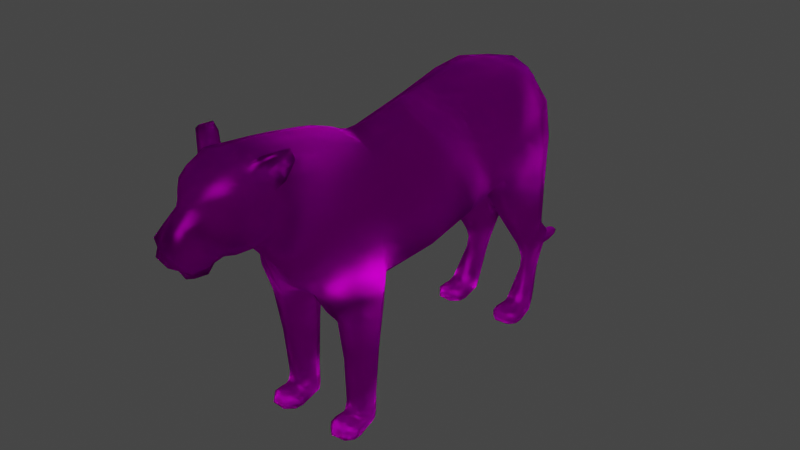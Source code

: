 # Source: Tigres.blend  (saved by Blender 3.6.11; exported with 4.5.12 LTS)
import bpy
from mathutils import Matrix  # noqa: F401  (used for matrix-valued properties, if any)

bpy.ops.wm.read_factory_settings(use_empty=True)
scene = bpy.context.scene
scene.name = 'Scene'

# ---- images (referenced by path relative to the original .blend; pixels are not part of the script)
import os
ASSET_DIR = os.environ.get("B2B_ASSET_DIR", "")  # directory of the original .blend (textures are referenced by path, not embedded)
HERE = os.path.dirname(os.path.abspath(__file__))  # packed textures are extracted next to this script under _unpacked/

def load_image(name, relpath, width, height, colorspace="sRGB"):
    """Load a texture the original file referenced (path relative to the .blend, or extracted next to this script)."""
    p = next((c for c in (os.path.join(HERE, relpath), os.path.join(ASSET_DIR, relpath)) if relpath and os.path.exists(c)), "")
    if p:
        img = bpy.data.images.load(p, check_existing=True)
        img.name = name
    else:  # same state as the original file: an image datablock whose file is absent (Cycles renders it pink)
        img = bpy.data.images.new(name, width, height)
        img.source = "FILE"
        img.filepath = "//" + (relpath or name)
    img.colorspace_settings.name = colorspace
    return img
img_tiger_yellow_png = load_image('Tiger_yellow.png', 'Tiger_yellow.png', 1024, 1024, 'sRGB')

# ---- materials (node trees are filled in below, after node groups)
mat_eye_001 = bpy.data.materials.new('Eye.001')
mat_eye_001.alpha_threshold = 0.0
mat_eye_001.use_transparent_shadow = False
mat_eye_001.roughness = 0.5
mat_eye_001.line_color = (0.0, 0.0, 0.0, 1.0)

# ---- material node trees
mat_eye_001.use_nodes = True; mat_eye_001.node_tree.nodes.clear()
_N = mat_eye_001.node_tree.nodes; _L = mat_eye_001.node_tree.links
n0 = _N.new('ShaderNodeBsdfGlass'); n0.name = 'Glass BSDF'; n0.location = (112, 213)
n0.distribution = 'BECKMANN'
n0.inputs[1].default_value = 0.4472
n0.inputs[2].default_value = 1.45
n1 = _N.new('ShaderNodeBsdfTransparent'); n1.name = 'Transparent BSDF'; n1.location = (120, 306)
n1.inputs[0].default_value = (0.8, 0.8, 0.8, 1.0)
n2 = _N.new('ShaderNodeMixShader'); n2.name = 'Mix Shader'; n2.location = (330, 295)
n3 = _N.new('ShaderNodeOutputMaterial'); n3.name = 'Material Output'; n3.location = (541, 282)
n4 = _N.new('ShaderNodeTexImage'); n4.name = 'Image Texture'; n4.location = (-155, 213)
n4.image = img_tiger_yellow_png
_L.new(n1.outputs[0], n2.inputs[1])
_L.new(n0.outputs[0], n2.inputs[2])
_L.new(n0.outputs[0], n3.inputs[0])
_L.new(n4.outputs[0], n0.inputs[0])
n3.is_active_output = True

# ---- world
world_world = bpy.data.worlds.new('World'); scene.world = world_world
world_world.use_nodes = True; world_world.node_tree.nodes.clear()
_N = world_world.node_tree.nodes; _L = world_world.node_tree.links
n0 = _N.new('ShaderNodeOutputWorld'); n0.name = 'World Output'; n0.location = (300, 300)
n1 = _N.new('ShaderNodeBackground'); n1.name = 'Background'; n1.location = (10, 300)
n1.inputs[0].default_value = (0.05088, 0.05088, 0.05088, 1.0)
_L.new(n1.outputs[0], n0.inputs[0])
n0.is_active_output = True
world_world.color = (0.05088, 0.05088, 0.05088)
world_world.use_sun_shadow = False
world_world.sun_shadow_jitter_overblur = 0.0

# ---- meshes
me_cylinder_014 = bpy.data.meshes.new('Cylinder.014')
me_cylinder_014.from_pydata([(0.0, 2.177, 3.5), (0.0, 0.3074, 3.268), (0.3909, 2.188, 3.341), (0.3792, 0.2334, 3.075), (0.5911, 2.213, 2.734), (0.6159, 0.1845, 2.411), (0.6225, 2.238, 2.193), (0.5312, 0.2124, 1.813), (0.0, 2.249, 1.968), (0.0, 0.2239, 1.565), (0.0, 1.547, 3.426), (0.0, 0.8046, 3.285), (0.439, 0.8164, 3.028), (0.3886, 1.559, 3.203), (0.7301, 0.8449, 2.506), (0.6868, 1.587, 2.598), (0.6345, 0.8734, 1.895), (0.5939, 1.615, 1.993), (0.0, 0.8852, 1.561), (0.0, 1.627, 1.662), (0.0, -0.03413, 3.395), (0.2483, -0.04897, 3.348), (0.6884, -0.04345, 2.482), (0.7692, -0.1063, 1.768), (0.0, -0.1085, 1.558), (0.0, -0.2439, 3.46), (0.2157, -0.2519, 3.405), (0.6155, -0.3513, 2.649), (0.6318, -0.5015, 1.772), (0.0, -0.4127, 1.641), (0.4319, -1.277, 2.821), (0.4976, -1.337, 2.934), (0.493, -1.313, 3.124), (0.321, -1.168, 2.626), (0.0, -1.225, 2.521), (0.0, 3.223, 3.308), (0.2329, 3.221, 3.208), (0.4185, 3.386, 2.779), (0.4935, 3.364, 2.334), (0.0, 3.247, 2.418), (0.0, 3.377, 3.194), (0.1183, 3.384, 3.114), (0.1404, 3.4, 2.963), (0.0, 3.41, 2.831), (0.7106, 2.828, 2.305), (0.0, 2.849, 2.148), (0.6552, 2.776, 2.784), (0.4351, 2.702, 3.35), (0.0, 2.702, 3.46), (0.0, -0.7738, 2.01), (0.415, -0.7287, 2.164), (0.5355, -0.5952, 2.814), (0.1889, -0.4965, 3.46), (0.0, -0.4915, 3.506), (0.4212, -1.028, 2.975), (0.2015, -0.9471, 3.528), (0.0, -0.9465, 3.588), (0.0, -2.291, 2.91), (0.1685, -2.205, 2.945), (0.1643, -2.159, 2.901), (0.1144, -2.01, 2.531), (0.0, -2.022, 2.488), (0.0, -1.45, 2.59), (0.2078, -1.442, 2.636), (0.4639, -1.484, 3.139), (0.2444, -1.477, 3.566), (0.0, -1.532, 3.61), (0.1384, -1.778, 2.609), (0.186, -1.888, 3.121), (0.1112, -1.962, 3.186), (0.0, -1.996, 3.203), (0.0, -1.787, 2.58), (0.2753, -0.5982, 1.764), (0.3341, -0.5221, 1.561), (0.3157, 2.245, 1.974), (0.322, 0.2201, 1.606), (0.3341, 1.623, 1.745), (0.3234, 0.8813, 1.645), (0.1835, -0.1078, 1.551), (0.1723, 3.42, 2.208), (0.07984, 3.408, 2.862), (0.1204, 2.842, 2.018), (0.398, -0.1663, -0.0004278), (0.2575, -0.3452, -0.0004278), (0.621, -0.3304, -0.0004281), (0.5587, -0.344, 0.1424), (0.3698, -0.5449, -0.0004265), (0.5542, -0.5276, -0.0004266), (0.6474, -0.2956, 0.06288), (0.3681, -0.3407, -0.0004279), (0.2325, -0.3283, 0.06293), (0.337, -0.3116, 0.1557), (0.538, -0.3337, -0.0004281), (0.351, -0.467, 0.1371), (0.0, -0.6534, 1.787), (0.263, -0.1139, 0.1391), (0.3487, -0.2901, 0.2059), (0.3313, 0.02679, 0.111), (0.5267, 0.02695, 0.1177), (0.5364, -0.2778, 0.1993), (0.6177, -0.1096, 0.1521), (0.3549, 3.058, 0.7971), (0.2447, 3.296, 0.8682), (0.3027, 3.527, 0.9379), (0.4707, 3.515, 0.9644), (0.5669, 3.285, 0.9028), (0.4904, 3.05, 0.8368), (0.0, 3.313, 2.592), (0.1248, 3.468, 2.674), (0.378, 2.961, 0.9408), (0.4493, 3.39, 1.118), (0.2695, 3.184, 0.9977), (0.3113, 3.408, 1.085), (0.5403, 3.17, 1.059), (0.4909, 2.951, 0.9853), (0.3995, 2.513, 1.509), (0.5496, 3.238, 1.72), (0.2166, 2.881, 1.525), (0.2588, 3.271, 1.65), (0.6967, 2.868, 1.681), (0.6608, 2.505, 1.597), (0.2886, 3.242, 0.6852), (0.3329, 3.403, 0.669), (0.5346, 3.242, 0.7046), (0.4762, 3.079, 0.7237), (0.3728, 3.077, 0.7022), (0.4612, 3.4, 0.6847), (0.3173, 3.186, 0.5343), (0.3408, 3.322, 0.4979), (0.5158, 3.188, 0.547), (0.4785, 3.05, 0.5855), (0.3791, 3.047, 0.5718), (0.464, 3.321, 0.5086), (0.3861, -0.3282, 0.8961), (0.5507, -0.316, 0.8789), (0.639, -0.08321, 0.8769), (0.2893, -0.0841, 0.8918), (0.3783, 0.1091, 0.9168), (0.5144, 0.1045, 0.8972), (0.3867, -0.4137, 1.41), (0.5901, -0.3978, 1.431), (0.6993, -0.1108, 1.45), (0.2671, -0.0931, 1.403), (0.3771, 0.1606, 1.443), (0.5453, 0.1546, 1.46), (0.0, 3.555, 3.072), (0.1183, 3.531, 2.995), (0.1404, 3.49, 2.849), (0.0, 3.451, 2.722), (0.07984, 3.46, 2.753), (0.0, 3.734, 2.799), (0.1183, 3.672, 2.748), (0.1404, 3.557, 2.649), (0.0, 3.455, 2.565), (0.07984, 3.479, 2.585), (0.0, 3.765, 2.445), (0.1129, 3.696, 2.425), (0.1326, 3.566, 2.386), (0.0, 3.452, 2.355), (0.07855, 3.48, 2.362), (0.0, 3.773, 2.094), (0.1011, 3.704, 2.075), (0.1209, 3.574, 2.035), (0.0, 3.46, 2.004), (0.06679, 3.488, 2.011), (0.0, 3.756, 1.301), (0.07105, 3.715, 1.289), (0.08253, 3.64, 1.266), (0.0, 3.574, 1.248), (0.05111, 3.59, 1.253), (0.0, 3.825, 0.8601), (0.06847, 3.792, 0.8418), (0.07896, 3.729, 0.8056), (0.0, 3.674, 0.7756), (0.05024, 3.687, 0.7828), (0.0, 3.979, 0.5998), (0.06499, 3.958, 0.5738), (0.07421, 3.919, 0.5237), (0.0, 3.884, 0.481), (0.04895, 3.893, 0.4913), (0.0, 4.172, 0.514), (0.06499, 4.165, 0.4813), (0.07421, 4.154, 0.4189), (0.0, 4.142, 0.3649), (0.04895, 4.145, 0.3778), (0.0, 4.359, 0.508), (0.06048, 4.363, 0.4877), (0.06822, 4.372, 0.4385), (0.0, 4.38, 0.3928), (0.04703, 4.378, 0.4038), (0.05895, 3.525, 1.632), (0.0, 3.504, 1.626), (0.1017, 3.594, 1.651), (0.08608, 3.697, 1.682), (0.0, 3.751, 1.697), (0.05068, 3.62, 1.02), (0.0, 3.606, 1.015), (0.08074, 3.666, 1.039), (0.06976, 3.735, 1.068), (0.0, 3.772, 1.083), (0.0496, 3.769, 0.624), (0.0, 3.758, 0.6152), (0.07659, 3.803, 0.6515), (0.06673, 3.854, 0.6947), (0.0, 3.881, 0.7168), (0.04895, 4.011, 0.4188), (0.0, 4.005, 0.4072), (0.07421, 4.029, 0.4556), (0.06499, 4.054, 0.5118), (0.0, 4.068, 0.5412), (0.04797, 4.262, 0.378), (0.0, 4.261, 0.3661), (0.07114, 4.263, 0.4158), (0.06268, 4.264, 0.4779), (0.0, 4.264, 0.5031), (0.0, 4.43, 0.423), (0.04703, 4.42, 0.4284), (0.0, 4.444, 0.4629), (0.04703, 4.433, 0.4591), (0.0, 4.417, 0.4996), (0.06048, 4.406, 0.4851), (0.246, -0.1461, 0.07012), (0.337, -0.3598, 0.1459), (0.6145, -0.1383, 0.06977), (0.554, -0.3054, 0.1509), (0.5249, 0.009603, -0.0004268), (0.3299, 0.00647, -0.0004272), (0.2473, -0.4185, 0.05044), (0.6474, -0.4063, 0.05331), (0.556, -0.4512, 0.1336), (0.621, -0.4389, -0.0004267), (0.2698, -0.4537, -0.0004264), (0.4944, -0.1628, -0.0004287), (0.3638, -0.2789, 0.312), (0.5314, -0.2662, 0.3064), (0.6073, -0.09574, 0.3074), (0.2831, -0.09763, 0.3004), (0.3498, 0.04191, 0.3144), (0.5172, 0.04095, 0.3151), (0.398, 2.933, -0.0004278), (0.2575, 2.754, -0.0004278), (0.621, 2.769, -0.0004281), (0.5587, 2.755, 0.1424), (0.3698, 2.554, -0.0004265), (0.5542, 2.572, -0.0004266), (0.6474, 2.804, 0.06288), (0.3681, 2.759, -0.0004279), (0.2325, 2.771, 0.06293), (0.337, 2.788, 0.1557), (0.538, 2.765, -0.0004281), (0.351, 2.632, 0.1371), (0.263, 3.013, 0.1391), (0.3487, 2.837, 0.2059), (0.3313, 3.154, 0.111), (0.5267, 3.154, 0.1177), (0.5364, 2.849, 0.1993), (0.5834, 3.017, 0.1521), (0.246, 2.953, 0.07012), (0.337, 2.739, 0.1459), (0.6145, 2.961, 0.06977), (0.554, 2.794, 0.1509), (0.5249, 3.109, -0.0004268), (0.3299, 3.106, -0.0004272), (0.2473, 2.681, 0.05044), (0.6474, 2.693, 0.05331), (0.556, 2.648, 0.1336), (0.621, 2.66, -0.0004267), (0.2698, 2.645, -0.0004264), (0.4944, 2.936, -0.0004287), (0.3969, -1.334, 3.319), (0.1174, -1.936, 3.248), (0.3798, -1.519, 3.38), (0.0, -1.978, 3.254), (0.2164, -1.853, 3.263), (0.2543, -2.145, 2.686), (0.1521, -2.063, 2.611), (0.4632, -1.472, 2.859), (0.3476, -1.451, 2.705), (0.2919, -1.834, 2.841), (0.2023, -1.784, 2.695), (0.3474, -1.67, 3.321), (0.0, -1.616, 2.589), (0.0, -1.932, 3.312), (0.136, -1.897, 3.313), (0.397, -1.668, 3.147), (0.1428, -1.611, 2.64), (0.4233, -1.198, 3.133), (0.453, -1.18, 3.001), (0.265, -1.623, 2.671), (0.4201, -1.639, 2.837), (0.1719, -1.89, 2.548), (0.1567, -2.058, 3.008), (0.1222, -2.106, 3.073), (0.0, -2.145, 3.09), (0.0, -1.883, 2.504), (0.3103, -1.987, 2.714), (0.1872, -1.927, 2.642), (0.0, -2.228, 2.812), (0.236, -1.264, 3.55), (0.0, -2.214, 2.688), (0.0, -2.098, 2.621), (0.0, -1.3, 3.609), (0.0, -1.699, 3.521), (0.2633, -1.686, 3.455), (0.227, -1.814, 3.387), (0.0, -1.828, 3.418), (0.3676, -1.453, 3.469), (0.2997, -1.433, 3.544), (0.3656, -1.324, 3.401), (0.3974, -1.198, 3.22), (0.2674, -1.265, 3.475), (0.3281, -1.175, 3.282), (0.549, -1.307, 3.629), (0.5105, -1.296, 3.671), (0.5562, -1.127, 3.626), (0.5514, -1.078, 3.527), (0.5213, -1.106, 3.652), (0.5143, -1.054, 3.543), (0.4724, -1.13, 3.317), (0.4184, -1.107, 3.357), (0.3889, -1.176, 3.58), (0.3992, -1.369, 3.619), (0.4365, -1.221, 3.492), (0.4532, -1.385, 3.559), (0.0, 0.113, 3.326), (0.1957, -0.7013, 3.494), (0.0, -0.6785, 3.547), (0.0, -1.144, 3.606), (0.2218, -1.117, 3.539), (0.3712, -0.9337, 2.379), (0.4624, -0.8079, 2.903), (0.0, -0.9689, 2.231), (0.3079, -0.9825, 3.253), (0.4455, -0.03432, 3.049), (0.3815, -0.554, 3.161), (0.4246, -0.2868, 3.087), (0.3438, -0.7434, 3.211), (0.2827, 0.09972, 3.267)], [], [(11, 1, 3, 12), (12, 3, 5, 14), (14, 5, 7, 16), (77, 75, 9, 18), (0, 10, 13, 2), (10, 11, 12, 13), (2, 13, 15, 4), (13, 12, 14, 15), (4, 15, 17, 6), (15, 14, 16, 17), (74, 76, 19, 8), (76, 77, 18, 19), (224, 91, 222, 85), (7, 5, 22, 23), (5, 3, 333, 22), (3, 1, 324, 337), (24, 78, 73, 29), (23, 22, 27, 28), (22, 333, 335, 27), (21, 20, 25, 26), (81, 45, 39, 79), (46, 44, 38, 37), (47, 46, 37, 36), (48, 47, 36, 35), (79, 39, 107, 108), (37, 38, 79, 108), (35, 36, 41, 40), (74, 8, 45, 81), (4, 6, 44, 46), (2, 4, 46, 47), (0, 2, 47, 48), (73, 28, 50, 72), (28, 27, 51, 50), (27, 335, 334, 51), (26, 25, 53, 52), (49, 50, 329, 331), (51, 334, 336, 330), (52, 53, 326, 325), (294, 290, 60, 61), (296, 295, 274, 275), (291, 292, 58, 59), (292, 293, 57, 58), (34, 33, 63, 62), (276, 277, 30, 31), (32, 269, 271, 64), (277, 63, 33, 30), (281, 285, 67, 71), (288, 289, 278, 279), (284, 280, 273, 68), (270, 272, 70, 69), (29, 73, 72, 94), (16, 7, 75, 77), (6, 17, 76, 74), (17, 16, 77, 76), (9, 75, 78, 24), (225, 84, 92, 232), (37, 108, 80, 42), (226, 225, 232, 82), (225, 223, 88, 84), (222, 90, 227, 93), (228, 229, 87, 230), (223, 224, 85, 88), (91, 221, 90, 222), (83, 226, 82, 89), (82, 232, 92, 89), (93, 227, 231, 86), (86, 87, 229, 93), (221, 226, 83, 90), (85, 222, 93, 229), (94, 72, 50, 49), (236, 237, 97, 95), (233, 236, 95, 96), (237, 238, 98, 97), (234, 233, 96, 99), (235, 234, 99, 100), (238, 235, 100, 98), (111, 112, 103, 102), (109, 111, 102, 101), (110, 113, 105, 104), (113, 114, 106, 105), (112, 110, 104, 103), (114, 109, 101, 106), (108, 107, 43, 80), (36, 37, 42, 41), (117, 118, 112, 111), (115, 117, 111, 109), (116, 119, 113, 110), (119, 120, 114, 113), (118, 116, 110, 112), (120, 115, 109, 114), (81, 79, 118, 117), (74, 81, 117, 115), (38, 44, 119, 116), (44, 6, 120, 119), (79, 38, 116, 118), (6, 74, 115, 120), (102, 103, 122, 121), (101, 102, 121, 125), (104, 105, 123, 126), (105, 106, 124, 123), (103, 104, 126, 122), (106, 101, 125, 124), (121, 122, 128, 127), (125, 121, 127, 131), (126, 123, 129, 132), (123, 124, 130, 129), (122, 126, 132, 128), (124, 125, 131, 130), (142, 143, 137, 136), (139, 142, 136, 133), (143, 144, 138, 137), (140, 139, 133, 134), (141, 140, 134, 135), (144, 141, 135, 138), (78, 75, 143, 142), (73, 78, 142, 139), (75, 7, 144, 143), (28, 73, 139, 140), (23, 28, 140, 141), (7, 23, 141, 144), (80, 43, 148, 149), (42, 80, 149, 147), (41, 42, 147, 146), (40, 41, 146, 145), (149, 148, 153, 154), (147, 149, 154, 152), (146, 147, 152, 151), (145, 146, 151, 150), (154, 153, 158, 159), (152, 154, 159, 157), (151, 152, 157, 156), (150, 151, 156, 155), (159, 158, 163, 164), (157, 159, 164, 162), (156, 157, 162, 161), (155, 156, 161, 160), (190, 191, 168, 169), (192, 190, 169, 167), (193, 192, 167, 166), (194, 193, 166, 165), (195, 196, 173, 174), (197, 195, 174, 172), (198, 197, 172, 171), (199, 198, 171, 170), (200, 201, 178, 179), (202, 200, 179, 177), (203, 202, 177, 176), (204, 203, 176, 175), (205, 206, 183, 184), (207, 205, 184, 182), (208, 207, 182, 181), (209, 208, 181, 180), (210, 211, 188, 189), (212, 210, 189, 187), (213, 212, 187, 186), (214, 213, 186, 185), (164, 163, 191, 190), (162, 164, 190, 192), (161, 162, 192, 193), (160, 161, 193, 194), (169, 168, 196, 195), (167, 169, 195, 197), (166, 167, 197, 198), (165, 166, 198, 199), (174, 173, 201, 200), (172, 174, 200, 202), (171, 172, 202, 203), (170, 171, 203, 204), (179, 178, 206, 205), (177, 179, 205, 207), (176, 177, 207, 208), (175, 176, 208, 209), (184, 183, 211, 210), (182, 184, 210, 212), (181, 182, 212, 213), (180, 181, 213, 214), (189, 188, 215, 216), (216, 215, 217, 218), (189, 216, 218, 187), (185, 186, 220, 219), (217, 219, 220, 218), (186, 187, 218, 220), (96, 95, 221, 91), (100, 99, 224, 223), (95, 97, 226, 221), (99, 96, 91, 224), (98, 100, 223, 225), (97, 98, 225, 226), (87, 92, 84, 230), (89, 92, 87, 86), (84, 88, 228, 230), (88, 85, 229, 228), (83, 89, 86, 231), (90, 83, 231, 227), (136, 137, 237, 236), (133, 136, 236, 233), (137, 138, 238, 237), (134, 133, 233, 234), (135, 134, 234, 235), (138, 135, 235, 238), (260, 248, 258, 242), (261, 241, 249, 268), (262, 261, 268, 239), (261, 259, 245, 241), (258, 247, 263, 250), (264, 265, 244, 266), (259, 260, 242, 245), (248, 257, 247, 258), (240, 262, 239, 246), (239, 268, 249, 246), (250, 263, 267, 243), (243, 244, 265, 250), (257, 262, 240, 247), (242, 258, 250, 265), (252, 251, 257, 248), (256, 255, 260, 259), (251, 253, 262, 257), (255, 252, 248, 260), (254, 256, 259, 261), (253, 254, 261, 262), (244, 249, 241, 266), (246, 249, 244, 243), (241, 245, 264, 266), (245, 242, 265, 264), (240, 246, 243, 267), (247, 240, 267, 263), (127, 251, 252, 131), (131, 252, 255, 130), (130, 255, 256, 129), (129, 256, 254, 132), (132, 254, 253, 128), (128, 253, 251, 127), (283, 282, 272, 270), (298, 301, 66, 65), (303, 302, 305, 304), (68, 273, 270, 69), (295, 278, 68, 291), (290, 296, 275, 60), (289, 276, 64, 284), (30, 287, 32, 31), (285, 288, 279, 67), (287, 286, 269, 32), (64, 276, 31, 32), (62, 63, 285, 281), (277, 276, 289, 288), (64, 271, 280, 284), (65, 66, 302, 303), (271, 65, 303, 280), (278, 289, 284, 68), (63, 277, 288, 285), (71, 67, 290, 294), (279, 278, 295, 296), (68, 69, 292, 291), (69, 70, 293, 292), (274, 295, 291, 59), (67, 279, 296, 290), (57, 297, 59, 58), (275, 274, 299, 300), (54, 287, 30, 33), (274, 59, 297, 299), (319, 320, 316, 317), (60, 275, 300, 61), (318, 319, 317, 315), (280, 303, 304, 273), (304, 305, 282, 283), (273, 304, 283, 270), (55, 56, 327, 328), (50, 51, 330, 329), (306, 307, 65, 271), (308, 306, 271, 269), (309, 308, 269, 286), (307, 310, 298, 65), (312, 314, 316, 313), (314, 315, 317, 316), (320, 321, 313, 316), (322, 318, 315, 314), (323, 322, 314, 312), (321, 323, 312, 313), (311, 310, 320, 319), (309, 311, 319, 318), (310, 307, 321, 320), (308, 309, 318, 322), (306, 308, 322, 323), (307, 306, 323, 321), (328, 327, 301, 298), (325, 326, 56, 55), (310, 311, 328, 298), (331, 329, 33, 34), (329, 330, 54, 33), (336, 332, 54, 330), (325, 55, 332, 336), (333, 21, 26, 335), (334, 52, 325, 336), (335, 26, 52, 334), (3, 337, 21, 333), (337, 324, 20, 21), (287, 54, 332, 286), (311, 309, 286, 332), (311, 332, 55, 328)])
me_cylinder_014.polygons.foreach_set('use_smooth', [True] * 299)
_uv = me_cylinder_014.uv_layers.new(name='UVMap')
_uv.uv.foreach_set('vector', [0.4804, 0.6635, 0.4308, 0.7126, 0.3772, 0.6801, 0.4301, 0.6109, 0.4301, 0.6109, 0.3772, 0.6801, 0.2958, 0.6088, 0.3742, 0.5476, 0.3742, 0.5476, 0.2958, 0.6088, 0.2395, 0.5373, 0.3173, 0.4863, 0.2808, 0.4458, 0.2115, 0.5066, 0.1815, 0.4721, 0.2511, 0.4102, 0.6307, 0.5372, 0.5637, 0.5963, 0.5208, 0.5499, 0.5908, 0.4962, 0.5637, 0.5963, 0.4804, 0.6635, 0.4301, 0.6109, 0.5208, 0.5499, 0.5908, 0.4962, 0.5208, 0.5499, 0.4542, 0.4838, 0.5286, 0.4343, 0.5208, 0.5499, 0.4301, 0.6109, 0.3742, 0.5476, 0.4542, 0.4838, 0.5286, 0.4343, 0.4542, 0.4838, 0.3964, 0.4221, 0.477, 0.3785, 0.4542, 0.4838, 0.3742, 0.5476, 0.3173, 0.4863, 0.3964, 0.4221, 0.4428, 0.3375, 0.3634, 0.3851, 0.3348, 0.3466, 0.4205, 0.2982, 0.3634, 0.3851, 0.2808, 0.4458, 0.2511, 0.4102, 0.3348, 0.3466, 0.252, 0.1209, 0.2248, 0.09441, 0.2318, 0.09027, 0.2556, 0.115, 0.2395, 0.5373, 0.2958, 0.6088, 0.2755, 0.6406, 0.194, 0.5719, 0.2958, 0.6088, 0.3772, 0.6801, 0.3422, 0.7023, 0.2755, 0.6406, 0.3772, 0.6801, 0.4308, 0.7126, 0.4167, 0.7373, 0.3826, 0.7167, 0.02543, 0.6112, 0.0435, 0.5926, 0.1009, 0.6168, 0.05696, 0.6427, 0.194, 0.5719, 0.2755, 0.6406, 0.263, 0.6925, 0.1522, 0.6181, 0.2755, 0.6406, 0.3422, 0.7023, 0.3211, 0.7333, 0.263, 0.6925, 0.376, 0.7393, 0.4057, 0.7572, 0.3898, 0.7833, 0.3641, 0.7661, 0.6792, 0.1679, 0.6995, 0.1819, 0.6899, 0.2479, 0.6453, 0.2455, 0.5869, 0.3827, 0.5476, 0.3298, 0.615, 0.2835, 0.6564, 0.3296, 0.6322, 0.4454, 0.5869, 0.3827, 0.6564, 0.3296, 0.6895, 0.3947, 0.6787, 0.482, 0.6322, 0.4454, 0.6895, 0.3947, 0.7173, 0.4157, 0.6453, 0.2455, 0.6899, 0.2479, 0.6999, 0.2717, 0.6849, 0.2972, 0.6564, 0.3296, 0.615, 0.2835, 0.6453, 0.2455, 0.6849, 0.2972, 0.7173, 0.4157, 0.6895, 0.3947, 0.7155, 0.3744, 0.7291, 0.3918, 0.4428, 0.3375, 0.4205, 0.2982, 0.4939, 0.2466, 0.5029, 0.2704, 0.5286, 0.4343, 0.477, 0.3785, 0.5476, 0.3298, 0.5869, 0.3827, 0.5908, 0.4962, 0.5286, 0.4343, 0.5869, 0.3827, 0.6322, 0.4454, 0.6307, 0.5372, 0.5908, 0.4962, 0.6322, 0.4454, 0.6787, 0.482, 0.1009, 0.6168, 0.1522, 0.6181, 0.162, 0.6937, 0.1083, 0.6489, 0.1522, 0.6181, 0.263, 0.6925, 0.2583, 0.7376, 0.162, 0.6937, 0.263, 0.6925, 0.3211, 0.7333, 0.3042, 0.7703, 0.2583, 0.7376, 0.3641, 0.7661, 0.3898, 0.7833, 0.3707, 0.8127, 0.348, 0.7976, 0.09536, 0.707, 0.162, 0.6937, 0.1695, 0.7414, 0.1095, 0.7458, 0.2583, 0.7376, 0.3042, 0.7703, 0.2933, 0.797, 0.2489, 0.7733, 0.348, 0.7976, 0.3707, 0.8127, 0.3567, 0.8354, 0.3316, 0.8219, 0.09611, 0.8954, 0.1172, 0.9004, 0.1098, 0.9133, 0.0942, 0.9149, 0.1275, 0.9063, 0.1409, 0.917, 0.1316, 0.9325, 0.1187, 0.9216, 0.1686, 0.9429, 0.1725, 0.954, 0.151, 0.9554, 0.1477, 0.949, 0.1725, 0.954, 0.174, 0.9723, 0.1365, 0.9727, 0.151, 0.9554, 0.123, 0.7988, 0.1753, 0.7963, 0.1492, 0.8354, 0.1197, 0.8309, 0.1932, 0.8546, 0.1704, 0.8424, 0.199, 0.8282, 0.21, 0.8443, 0.2311, 0.8534, 0.2512, 0.8696, 0.245, 0.8919, 0.2223, 0.8722, 0.1704, 0.8424, 0.1492, 0.8354, 0.1753, 0.7963, 0.199, 0.8282, 0.1144, 0.8528, 0.1353, 0.8578, 0.1266, 0.8817, 0.1065, 0.8751, 0.1525, 0.8626, 0.1808, 0.8723, 0.1643, 0.9006, 0.1421, 0.8854, 0.2126, 0.8938, 0.2311, 0.9047, 0.2164, 0.9281, 0.1968, 0.9291, 0.2112, 0.9446, 0.2116, 0.9619, 0.2042, 0.9626, 0.2017, 0.9458, 0.05696, 0.6427, 0.1009, 0.6168, 0.1083, 0.6489, 0.07734, 0.6764, 0.3173, 0.4863, 0.2395, 0.5373, 0.2115, 0.5066, 0.2808, 0.4458, 0.477, 0.3785, 0.3964, 0.4221, 0.3634, 0.3851, 0.4428, 0.3375, 0.3964, 0.4221, 0.3173, 0.4863, 0.2808, 0.4458, 0.3634, 0.3851, 0.1815, 0.4721, 0.2115, 0.5066, 0.1632, 0.5223, 0.1462, 0.5028, 0.2901, 0.1643, 0.2806, 0.1189, 0.2911, 0.1186, 0.2957, 0.1413, 0.6564, 0.3296, 0.6849, 0.2972, 0.7111, 0.3211, 0.7117, 0.346, 0.3166, 0.1653, 0.2901, 0.1643, 0.2957, 0.1413, 0.3086, 0.1416, 0.2901, 0.1643, 0.2735, 0.1452, 0.272, 0.1233, 0.2806, 0.1189, 0.2318, 0.09027, 0.2235, 0.07204, 0.2352, 0.07024, 0.2459, 0.08331, 0.2734, 0.1105, 0.2622, 0.1014, 0.2774, 0.0898, 0.2801, 0.1048, 0.2735, 0.1452, 0.252, 0.1209, 0.2556, 0.115, 0.272, 0.1233, 0.2248, 0.09441, 0.2001, 0.07295, 0.2235, 0.07204, 0.2318, 0.09027, 0.3285, 0.1183, 0.3166, 0.1653, 0.3086, 0.1416, 0.3136, 0.1184, 0.3086, 0.1416, 0.2957, 0.1413, 0.2911, 0.1186, 0.3136, 0.1184, 0.2459, 0.08331, 0.2352, 0.07024, 0.2416, 0.06362, 0.261, 0.06935, 0.261, 0.06935, 0.2774, 0.0898, 0.2622, 0.1014, 0.2459, 0.08331, 0.2001, 0.07295, 0.1788, 0.06044, 0.226, 0.06268, 0.2235, 0.07204, 0.2556, 0.115, 0.2318, 0.09027, 0.2459, 0.08331, 0.2622, 0.1014, 0.07734, 0.6764, 0.1083, 0.6489, 0.162, 0.6937, 0.09536, 0.707, 0.2852, 0.2192, 0.2699, 0.2057, 0.2918, 0.1914, 0.3022, 0.2079, 0.2082, 0.117, 0.1848, 0.09784, 0.1944, 0.08106, 0.2196, 0.1022, 0.2699, 0.2057, 0.2556, 0.1876, 0.2772, 0.1718, 0.2918, 0.1914, 0.2275, 0.1381, 0.2082, 0.117, 0.2196, 0.1022, 0.2438, 0.1264, 0.2431, 0.1659, 0.2275, 0.1381, 0.2438, 0.1264, 0.2634, 0.1532, 0.2556, 0.1876, 0.2431, 0.1659, 0.2634, 0.1532, 0.2772, 0.1718, 0.8658, 0.7333, 0.833, 0.7363, 0.8328, 0.715, 0.8575, 0.7129, 0.7315, 0.6934, 0.7052, 0.6665, 0.7086, 0.6449, 0.744, 0.6669, 0.812, 0.7369, 0.7767, 0.7254, 0.795, 0.7047, 0.8196, 0.7151, 0.7767, 0.7254, 0.7417, 0.7096, 0.7599, 0.6852, 0.795, 0.7047, 0.833, 0.7363, 0.812, 0.7369, 0.8196, 0.7151, 0.8328, 0.715, 0.7417, 0.7096, 0.7315, 0.6934, 0.744, 0.6669, 0.7599, 0.6852, 0.6849, 0.2972, 0.6999, 0.2717, 0.7126, 0.3048, 0.7111, 0.3211, 0.6895, 0.3947, 0.6564, 0.3296, 0.7117, 0.346, 0.7155, 0.3744, 0.8913, 0.8128, 0.8301, 0.8267, 0.833, 0.7363, 0.8658, 0.7333, 0.664, 0.7764, 0.6457, 0.7259, 0.7052, 0.6665, 0.7315, 0.6934, 0.7846, 0.8304, 0.7283, 0.8199, 0.7767, 0.7254, 0.812, 0.7369, 0.7283, 0.8199, 0.6832, 0.8055, 0.7417, 0.7096, 0.7767, 0.7254, 0.8301, 0.8267, 0.7846, 0.8304, 0.812, 0.7369, 0.833, 0.7363, 0.6832, 0.8055, 0.664, 0.7764, 0.7315, 0.6934, 0.7417, 0.7096, 0.8988, 0.8784, 0.8275, 0.9117, 0.8301, 0.8267, 0.8913, 0.8128, 0.6125, 0.8251, 0.5819, 0.7467, 0.6457, 0.7259, 0.664, 0.7764, 0.7823, 0.9202, 0.7098, 0.9017, 0.7283, 0.8199, 0.7846, 0.8304, 0.7098, 0.9017, 0.6328, 0.8724, 0.6832, 0.8055, 0.7283, 0.8199, 0.8275, 0.9117, 0.7823, 0.9202, 0.7846, 0.8304, 0.8301, 0.8267, 0.6328, 0.8724, 0.6125, 0.8251, 0.664, 0.7764, 0.6832, 0.8055, 0.8575, 0.7129, 0.8328, 0.715, 0.84, 0.6874, 0.8611, 0.688, 0.744, 0.6669, 0.7086, 0.6449, 0.7308, 0.6339, 0.7544, 0.6531, 0.8196, 0.7151, 0.795, 0.7047, 0.8004, 0.6759, 0.8236, 0.6847, 0.795, 0.7047, 0.7599, 0.6852, 0.7708, 0.6658, 0.8004, 0.6759, 0.8328, 0.715, 0.8196, 0.7151, 0.8236, 0.6847, 0.84, 0.6874, 0.7599, 0.6852, 0.744, 0.6669, 0.7544, 0.6531, 0.7708, 0.6658, 0.8611, 0.688, 0.84, 0.6874, 0.8472, 0.6633, 0.8661, 0.6678, 0.7544, 0.6531, 0.7308, 0.6339, 0.7448, 0.6208, 0.7671, 0.6313, 0.8236, 0.6847, 0.8004, 0.6759, 0.8074, 0.6495, 0.8298, 0.6581, 0.8004, 0.6759, 0.7708, 0.6658, 0.7827, 0.6401, 0.8074, 0.6495, 0.84, 0.6874, 0.8236, 0.6847, 0.8298, 0.6581, 0.8472, 0.6633, 0.7708, 0.6658, 0.7544, 0.6531, 0.7671, 0.6313, 0.7827, 0.6401, 0.1971, 0.331, 0.1612, 0.3186, 0.2076, 0.2606, 0.2321, 0.2753, 0.07009, 0.2129, 0.06231, 0.1662, 0.1219, 0.1432, 0.1378, 0.1747, 0.1612, 0.3186, 0.1421, 0.3045, 0.1957, 0.2461, 0.2076, 0.2606, 0.08508, 0.2392, 0.07009, 0.2129, 0.1378, 0.1747, 0.1529, 0.1929, 0.1119, 0.274, 0.08508, 0.2392, 0.1529, 0.1929, 0.176, 0.2206, 0.1421, 0.3045, 0.1119, 0.274, 0.176, 0.2206, 0.1957, 0.2461, 0.1941, 0.3516, 0.1502, 0.3404, 0.1612, 0.3186, 0.1971, 0.331, 0.04585, 0.2222, 0.04236, 0.1671, 0.06231, 0.1662, 0.07009, 0.2129, 0.1502, 0.3404, 0.1133, 0.3423, 0.1421, 0.3045, 0.1612, 0.3186, 0.04503, 0.2675, 0.04585, 0.2222, 0.07009, 0.2129, 0.08508, 0.2392, 0.08126, 0.304, 0.04503, 0.2675, 0.08508, 0.2392, 0.1119, 0.274, 0.1133, 0.3423, 0.08126, 0.304, 0.1119, 0.274, 0.1421, 0.3045, 0.7111, 0.3211, 0.7126, 0.3048, 0.7246, 0.2958, 0.7302, 0.307, 0.7117, 0.346, 0.7111, 0.3211, 0.7302, 0.307, 0.7312, 0.3262, 0.7155, 0.3744, 0.7117, 0.346, 0.7312, 0.3262, 0.7354, 0.3507, 0.7291, 0.3918, 0.7155, 0.3744, 0.7354, 0.3507, 0.7472, 0.3677, 0.7302, 0.307, 0.7246, 0.2958, 0.7361, 0.2785, 0.7444, 0.2867, 0.7312, 0.3262, 0.7302, 0.307, 0.7444, 0.2867, 0.7523, 0.3009, 0.7354, 0.3507, 0.7312, 0.3262, 0.7523, 0.3009, 0.7622, 0.319, 0.7472, 0.3677, 0.7354, 0.3507, 0.7622, 0.319, 0.7758, 0.333, 0.7444, 0.2867, 0.7361, 0.2785, 0.7492, 0.254, 0.7584, 0.2601, 0.7523, 0.3009, 0.7444, 0.2867, 0.7584, 0.2601, 0.769, 0.2691, 0.7622, 0.319, 0.7523, 0.3009, 0.769, 0.2691, 0.7825, 0.2812, 0.7758, 0.333, 0.7622, 0.319, 0.7825, 0.2812, 0.7975, 0.291, 0.7584, 0.2601, 0.7492, 0.254, 0.7717, 0.2134, 0.7795, 0.2189, 0.769, 0.2691, 0.7584, 0.2601, 0.7795, 0.2189, 0.7901, 0.2278, 0.7825, 0.2812, 0.769, 0.2691, 0.7901, 0.2278, 0.8035, 0.2399, 0.7975, 0.291, 0.7825, 0.2812, 0.8035, 0.2399, 0.8173, 0.2488, 0.8056, 0.1758, 0.7988, 0.1708, 0.8284, 0.1287, 0.8343, 0.1329, 0.8141, 0.1828, 0.8056, 0.1758, 0.8343, 0.1329, 0.8407, 0.138, 0.825, 0.1923, 0.8141, 0.1828, 0.8407, 0.138, 0.8489, 0.145, 0.8367, 0.1996, 0.825, 0.1923, 0.8489, 0.145, 0.8582, 0.151, 0.8508, 0.1062, 0.8451, 0.1019, 0.8651, 0.07554, 0.8702, 0.08032, 0.8564, 0.1115, 0.8508, 0.1062, 0.8702, 0.08032, 0.8753, 0.08567, 0.8635, 0.1187, 0.8564, 0.1115, 0.8753, 0.08567, 0.8816, 0.09294, 0.872, 0.1253, 0.8635, 0.1187, 0.8816, 0.09294, 0.8893, 0.1, 0.8864, 0.06374, 0.8821, 0.05844, 0.902, 0.04421, 0.9054, 0.04989, 0.8905, 0.06913, 0.8864, 0.06374, 0.9054, 0.04989, 0.9088, 0.05548, 0.8958, 0.0764, 0.8905, 0.06913, 0.9088, 0.05548, 0.9131, 0.06292, 0.9025, 0.08414, 0.8958, 0.0764, 0.9131, 0.06292, 0.9184, 0.07131, 0.9215, 0.04202, 0.9189, 0.03585, 0.9371, 0.03029, 0.9385, 0.03674, 0.924, 0.04779, 0.9215, 0.04202, 0.9385, 0.03674, 0.9401, 0.04275, 0.9272, 0.05566, 0.924, 0.04779, 0.9401, 0.04275, 0.9422, 0.05085, 0.931, 0.06467, 0.9272, 0.05566, 0.9422, 0.05085, 0.945, 0.06041, 0.9529, 0.0354, 0.9528, 0.02905, 0.9684, 0.03121, 0.9662, 0.03702, 0.9535, 0.04078, 0.9529, 0.0354, 0.9662, 0.03702, 0.9658, 0.04124, 0.955, 0.04846, 0.9535, 0.04078, 0.9658, 0.04124, 0.9663, 0.04631, 0.9573, 0.05728, 0.955, 0.04846, 0.9663, 0.04631, 0.9697, 0.05326, 0.7795, 0.2189, 0.7717, 0.2134, 0.7988, 0.1708, 0.8056, 0.1758, 0.7901, 0.2278, 0.7795, 0.2189, 0.8056, 0.1758, 0.8141, 0.1828, 0.8035, 0.2399, 0.7901, 0.2278, 0.8141, 0.1828, 0.825, 0.1923, 0.8173, 0.2488, 0.8035, 0.2399, 0.825, 0.1923, 0.8367, 0.1996, 0.8343, 0.1329, 0.8284, 0.1287, 0.8451, 0.1019, 0.8508, 0.1062, 0.8407, 0.138, 0.8343, 0.1329, 0.8508, 0.1062, 0.8564, 0.1115, 0.8489, 0.145, 0.8407, 0.138, 0.8564, 0.1115, 0.8635, 0.1187, 0.8582, 0.151, 0.8489, 0.145, 0.8635, 0.1187, 0.872, 0.1253, 0.8702, 0.08032, 0.8651, 0.07554, 0.8821, 0.05844, 0.8864, 0.06374, 0.8753, 0.08567, 0.8702, 0.08032, 0.8864, 0.06374, 0.8905, 0.06913, 0.8816, 0.09294, 0.8753, 0.08567, 0.8905, 0.06913, 0.8958, 0.0764, 0.8893, 0.1, 0.8816, 0.09294, 0.8958, 0.0764, 0.9025, 0.08414, 0.9054, 0.04989, 0.902, 0.04421, 0.9189, 0.03585, 0.9215, 0.04202, 0.9088, 0.05548, 0.9054, 0.04989, 0.9215, 0.04202, 0.924, 0.04779, 0.9131, 0.06292, 0.9088, 0.05548, 0.924, 0.04779, 0.9272, 0.05566, 0.9184, 0.07131, 0.9131, 0.06292, 0.9272, 0.05566, 0.931, 0.06467, 0.9385, 0.03674, 0.9371, 0.03029, 0.9528, 0.02905, 0.9529, 0.0354, 0.9401, 0.04275, 0.9385, 0.03674, 0.9529, 0.0354, 0.9535, 0.04078, 0.9422, 0.05085, 0.9401, 0.04275, 0.9535, 0.04078, 0.955, 0.04846, 0.945, 0.06041, 0.9422, 0.05085, 0.955, 0.04846, 0.9573, 0.05728, 0.9662, 0.03702, 0.9684, 0.03121, 0.975, 0.03614, 0.9704, 0.03928, 0.9704, 0.03928, 0.975, 0.03614, 0.9771, 0.04155, 0.9719, 0.04183, 0.9662, 0.03702, 0.9704, 0.03928, 0.9719, 0.04183, 0.9658, 0.04124, 0.9697, 0.05326, 0.9663, 0.04631, 0.9699, 0.04453, 0.976, 0.04768, 0.9771, 0.04155, 0.976, 0.04768, 0.9699, 0.04453, 0.9719, 0.04183, 0.9663, 0.04631, 0.9658, 0.04124, 0.9719, 0.04183, 0.9699, 0.04453, 0.2196, 0.1022, 0.1944, 0.08106, 0.2001, 0.07295, 0.2248, 0.09441, 0.2634, 0.1532, 0.2438, 0.1264, 0.252, 0.1209, 0.2735, 0.1452, 0.3022, 0.2079, 0.2918, 0.1914, 0.3034, 0.1839, 0.3114, 0.2055, 0.2438, 0.1264, 0.2196, 0.1022, 0.2248, 0.09441, 0.252, 0.1209, 0.2772, 0.1718, 0.2634, 0.1532, 0.2735, 0.1452, 0.2901, 0.1643, 0.2918, 0.1914, 0.2772, 0.1718, 0.2901, 0.1643, 0.3034, 0.1839, 0.2891, 0.09288, 0.2911, 0.1186, 0.2806, 0.1189, 0.2801, 0.1048, 0.3136, 0.1184, 0.2911, 0.1186, 0.2891, 0.09288, 0.3141, 0.09096, 0.2806, 0.1189, 0.272, 0.1233, 0.2734, 0.1105, 0.2801, 0.1048, 0.272, 0.1233, 0.2556, 0.115, 0.2622, 0.1014, 0.2734, 0.1105, 0.3285, 0.1183, 0.3136, 0.1184, 0.3141, 0.09096, 0.3273, 0.1036, 0.2235, 0.07204, 0.226, 0.06268, 0.2416, 0.06362, 0.2352, 0.07024, 0.2321, 0.2753, 0.2076, 0.2606, 0.2699, 0.2057, 0.2852, 0.2192, 0.1378, 0.1747, 0.1219, 0.1432, 0.1848, 0.09784, 0.2082, 0.117, 0.2076, 0.2606, 0.1957, 0.2461, 0.2556, 0.1876, 0.2699, 0.2057, 0.1529, 0.1929, 0.1378, 0.1747, 0.2082, 0.117, 0.2275, 0.1381, 0.176, 0.2206, 0.1529, 0.1929, 0.2275, 0.1381, 0.2431, 0.1659, 0.1957, 0.2461, 0.176, 0.2206, 0.2431, 0.1659, 0.2556, 0.1876, 0.8163, 0.5593, 0.7856, 0.5519, 0.7885, 0.5456, 0.8168, 0.5537, 0.8597, 0.586, 0.8385, 0.5486, 0.8475, 0.5451, 0.8581, 0.5639, 0.8838, 0.5793, 0.8597, 0.586, 0.8581, 0.5639, 0.8697, 0.5604, 0.8597, 0.586, 0.8397, 0.5729, 0.8325, 0.555, 0.8385, 0.5486, 0.7885, 0.5456, 0.7728, 0.5371, 0.7806, 0.5292, 0.7957, 0.5338, 0.8295, 0.5438, 0.8167, 0.5406, 0.8245, 0.5244, 0.8333, 0.5364, 0.8397, 0.5729, 0.8163, 0.5593, 0.8168, 0.5537, 0.8325, 0.555, 0.7856, 0.5519, 0.7565, 0.5525, 0.7728, 0.5371, 0.7885, 0.5456, 0.8807, 0.5337, 0.8838, 0.5793, 0.8697, 0.5604, 0.8674, 0.5382, 0.8697, 0.5604, 0.8581, 0.5639, 0.8475, 0.5451, 0.8674, 0.5382, 0.7957, 0.5338, 0.7806, 0.5292, 0.7819, 0.5204, 0.8009, 0.5149, 0.8009, 0.5149, 0.8245, 0.5244, 0.8167, 0.5406, 0.7957, 0.5338, 0.7565, 0.5525, 0.7329, 0.5567, 0.769, 0.5286, 0.7728, 0.5371, 0.8168, 0.5537, 0.7885, 0.5456, 0.7957, 0.5338, 0.8167, 0.5406, 0.7844, 0.5622, 0.7548, 0.564, 0.7565, 0.5525, 0.7856, 0.5519, 0.8344, 0.5861, 0.8127, 0.5698, 0.8163, 0.5593, 0.8397, 0.5729, 0.894, 0.6175, 0.8739, 0.6116, 0.8814, 0.5977, 0.9028, 0.6093, 0.8127, 0.5698, 0.7844, 0.5622, 0.7856, 0.5519, 0.8163, 0.5593, 0.8509, 0.5996, 0.8344, 0.5861, 0.8397, 0.5729, 0.8597, 0.586, 0.8739, 0.6116, 0.8509, 0.5996, 0.8597, 0.586, 0.8814, 0.5977, 0.8376, 0.5229, 0.8475, 0.5451, 0.8385, 0.5486, 0.8333, 0.5364, 0.8674, 0.5382, 0.8475, 0.5451, 0.8376, 0.5229, 0.8595, 0.5135, 0.8385, 0.5486, 0.8325, 0.555, 0.8295, 0.5438, 0.8333, 0.5364, 0.8325, 0.555, 0.8168, 0.5537, 0.8167, 0.5406, 0.8295, 0.5438, 0.8807, 0.5337, 0.8674, 0.5382, 0.8595, 0.5135, 0.8752, 0.5208, 0.7728, 0.5371, 0.769, 0.5286, 0.7819, 0.5204, 0.7806, 0.5292, 0.7448, 0.6208, 0.7548, 0.564, 0.7844, 0.5622, 0.7671, 0.6313, 0.7671, 0.6313, 0.7844, 0.5622, 0.8127, 0.5698, 0.7827, 0.6401, 0.7827, 0.6401, 0.8127, 0.5698, 0.8344, 0.5861, 0.8074, 0.6495, 0.8074, 0.6495, 0.8344, 0.5861, 0.8509, 0.5996, 0.8298, 0.6581, 0.8298, 0.6581, 0.8509, 0.5996, 0.8739, 0.6116, 0.8472, 0.6633, 0.8472, 0.6633, 0.8739, 0.6116, 0.894, 0.6175, 0.8661, 0.6678, 0.221, 0.9408, 0.2217, 0.9598, 0.2116, 0.9619, 0.2112, 0.9446, 0.2848, 0.8833, 0.3074, 0.9074, 0.2852, 0.931, 0.2688, 0.9034, 0.245, 0.9164, 0.2637, 0.9457, 0.242, 0.9545, 0.2319, 0.9274, 0.1968, 0.9291, 0.2164, 0.9281, 0.2112, 0.9446, 0.2017, 0.9458, 0.1409, 0.917, 0.1643, 0.9006, 0.1968, 0.9291, 0.1686, 0.9429, 0.1172, 0.9004, 0.1275, 0.9063, 0.1187, 0.9216, 0.1098, 0.9133, 0.1808, 0.8723, 0.1932, 0.8546, 0.2223, 0.8722, 0.2126, 0.8938, 0.199, 0.8282, 0.2284, 0.8294, 0.2311, 0.8534, 0.21, 0.8443, 0.1353, 0.8578, 0.1525, 0.8626, 0.1421, 0.8854, 0.1266, 0.8817, 0.2284, 0.8294, 0.2432, 0.8413, 0.2512, 0.8696, 0.2311, 0.8534, 0.2223, 0.8722, 0.1932, 0.8546, 0.21, 0.8443, 0.2311, 0.8534, 0.1197, 0.8309, 0.1492, 0.8354, 0.1353, 0.8578, 0.1144, 0.8528, 0.1704, 0.8424, 0.1932, 0.8546, 0.1808, 0.8723, 0.1525, 0.8626, 0.2223, 0.8722, 0.245, 0.8919, 0.2311, 0.9047, 0.2126, 0.8938, 0.2688, 0.9034, 0.2852, 0.931, 0.2637, 0.9457, 0.245, 0.9164, 0.245, 0.8919, 0.2688, 0.9034, 0.245, 0.9164, 0.2311, 0.9047, 0.1643, 0.9006, 0.1808, 0.8723, 0.2126, 0.8938, 0.1968, 0.9291, 0.1492, 0.8354, 0.1704, 0.8424, 0.1525, 0.8626, 0.1353, 0.8578, 0.1065, 0.8751, 0.1266, 0.8817, 0.1172, 0.9004, 0.09611, 0.8954, 0.1421, 0.8854, 0.1643, 0.9006, 0.1409, 0.917, 0.1275, 0.9063, 0.1968, 0.9291, 0.2017, 0.9458, 0.1725, 0.954, 0.1686, 0.9429, 0.2017, 0.9458, 0.2042, 0.9626, 0.174, 0.9723, 0.1725, 0.954, 0.1316, 0.9325, 0.1409, 0.917, 0.1686, 0.9429, 0.1477, 0.949, 0.1266, 0.8817, 0.1421, 0.8854, 0.1275, 0.9063, 0.1172, 0.9004, 0.1365, 0.9727, 0.1262, 0.9621, 0.1477, 0.949, 0.151, 0.9554, 0.1187, 0.9216, 0.1316, 0.9325, 0.1126, 0.9532, 0.1031, 0.9339, 0.2376, 0.8075, 0.2284, 0.8294, 0.199, 0.8282, 0.1753, 0.7963, 0.1316, 0.9325, 0.1477, 0.949, 0.1262, 0.9621, 0.1126, 0.9532, 0.5726, 0.1665, 0.5504, 0.1398, 0.5641, 0.1197, 0.5761, 0.1339, 0.1098, 0.9133, 0.1187, 0.9216, 0.1031, 0.9339, 0.0942, 0.9149, 0.4927, 0.08239, 0.4949, 0.07252, 0.5245, 0.07811, 0.5211, 0.08378, 0.2311, 0.9047, 0.245, 0.9164, 0.2319, 0.9274, 0.2164, 0.9281, 0.2319, 0.9274, 0.242, 0.9545, 0.2217, 0.9598, 0.221, 0.9408, 0.2164, 0.9281, 0.2319, 0.9274, 0.221, 0.9408, 0.2112, 0.9446, 0.3125, 0.8506, 0.3364, 0.8674, 0.3206, 0.8903, 0.2975, 0.8684, 0.162, 0.6937, 0.2583, 0.7376, 0.2489, 0.7733, 0.1695, 0.7414, 0.2572, 0.8903, 0.267, 0.8949, 0.2688, 0.9034, 0.245, 0.8919, 0.2606, 0.8749, 0.2572, 0.8903, 0.245, 0.8919, 0.2512, 0.8696, 0.2524, 0.8492, 0.2606, 0.8749, 0.2512, 0.8696, 0.2432, 0.8413, 0.267, 0.8949, 0.2772, 0.8763, 0.2848, 0.8833, 0.2688, 0.9034, 0.5282, 0.1127, 0.5317, 0.09243, 0.5378, 0.08963, 0.5357, 0.1158, 0.5317, 0.09243, 0.5211, 0.08378, 0.5245, 0.07811, 0.5378, 0.08963, 0.5504, 0.1398, 0.5246, 0.1325, 0.5357, 0.1158, 0.5641, 0.1197, 0.5083, 0.103, 0.4927, 0.08239, 0.5211, 0.08378, 0.5317, 0.09243, 0.5165, 0.1251, 0.5083, 0.103, 0.5317, 0.09243, 0.5282, 0.1127, 0.5246, 0.1325, 0.5165, 0.1251, 0.5282, 0.1127, 0.5357, 0.1158, 0.5611, 0.1837, 0.535, 0.1622, 0.5504, 0.1398, 0.5726, 0.1665, 0.473, 0.08566, 0.4739, 0.07021, 0.4949, 0.07252, 0.4927, 0.08239, 0.535, 0.1622, 0.5111, 0.1475, 0.5246, 0.1325, 0.5504, 0.1398, 0.4897, 0.116, 0.473, 0.08566, 0.4927, 0.08239, 0.5083, 0.103, 0.4997, 0.1368, 0.4897, 0.116, 0.5083, 0.103, 0.5165, 0.1251, 0.5111, 0.1475, 0.4997, 0.1368, 0.5165, 0.1251, 0.5246, 0.1325, 0.2975, 0.8684, 0.3206, 0.8903, 0.3074, 0.9074, 0.2848, 0.8833, 0.3316, 0.8219, 0.3567, 0.8354, 0.3364, 0.8674, 0.3125, 0.8506, 0.2772, 0.8763, 0.2643, 0.8508, 0.2975, 0.8684, 0.2848, 0.8833, 0.1095, 0.7458, 0.1695, 0.7414, 0.1753, 0.7963, 0.123, 0.7988, 0.1695, 0.7414, 0.2489, 0.7733, 0.2376, 0.8075, 0.1753, 0.7963, 0.2933, 0.797, 0.2778, 0.828, 0.2376, 0.8075, 0.2489, 0.7733, 0.3316, 0.8219, 0.3125, 0.8506, 0.2778, 0.828, 0.2933, 0.797, 0.3422, 0.7023, 0.376, 0.7393, 0.3641, 0.7661, 0.3211, 0.7333, 0.3042, 0.7703, 0.348, 0.7976, 0.3316, 0.8219, 0.2933, 0.797, 0.3211, 0.7333, 0.3641, 0.7661, 0.348, 0.7976, 0.3042, 0.7703, 0.3772, 0.6801, 0.3826, 0.7167, 0.376, 0.7393, 0.3422, 0.7023, 0.3826, 0.7167, 0.4167, 0.7373, 0.4057, 0.7572, 0.376, 0.7393, 0.2284, 0.8294, 0.2376, 0.8075, 0.2778, 0.828, 0.2432, 0.8413, 0.2643, 0.8508, 0.2524, 0.8492, 0.2432, 0.8413, 0.2778, 0.828, 0.2643, 0.8508, 0.2778, 0.828, 0.3125, 0.8506, 0.2975, 0.8684])
_uv.active_render = True
_uv = me_cylinder_014.uv_layers.new(name='2')
_uv.uv.foreach_set('vector', [0.5814, 0.563, 0.5311, 0.5529, 0.5236, 0.5238, 0.5825, 0.5239, 0.5825, 0.5239, 0.5236, 0.5238, 0.5187, 0.4231, 0.5854, 0.4449, 0.5854, 0.4449, 0.5187, 0.4231, 0.5215, 0.3324, 0.5883, 0.3521, 0.5891, 0.3142, 0.5223, 0.301, 0.5226, 0.2948, 0.5895, 0.3016, 0.7201, 0.5881, 0.6565, 0.5778, 0.6576, 0.5446, 0.7212, 0.564, 0.6565, 0.5778, 0.5814, 0.563, 0.5825, 0.5239, 0.6576, 0.5446, 0.7212, 0.564, 0.6576, 0.5446, 0.6604, 0.4545, 0.7237, 0.472, 0.6576, 0.5446, 0.5825, 0.5239, 0.5854, 0.4449, 0.6604, 0.4545, 0.7237, 0.472, 0.6604, 0.4545, 0.6633, 0.3643, 0.7263, 0.3899, 0.6604, 0.4545, 0.5854, 0.4449, 0.5883, 0.3521, 0.6633, 0.3643, 0.727, 0.3568, 0.664, 0.3273, 0.6644, 0.315, 0.7273, 0.3559, 0.664, 0.3273, 0.5891, 0.3142, 0.5895, 0.3016, 0.6644, 0.315, 0.4691, 0.08039, 0.4685, 0.08112, 0.4636, 0.07964, 0.4652, 0.0791, 0.5215, 0.3324, 0.5187, 0.4231, 0.4956, 0.4339, 0.4893, 0.3256, 0.5187, 0.4231, 0.5236, 0.5238, 0.4965, 0.5198, 0.4956, 0.4339, 0.5236, 0.5238, 0.5311, 0.5529, 0.5132, 0.5578, 0.5119, 0.5488, 0.489, 0.2937, 0.4891, 0.2927, 0.4472, 0.2941, 0.4583, 0.3063, 0.4893, 0.3256, 0.4956, 0.4339, 0.4645, 0.4592, 0.4493, 0.3262, 0.4956, 0.4339, 0.4965, 0.5198, 0.471, 0.5255, 0.4645, 0.4592, 0.4959, 0.5552, 0.4974, 0.5623, 0.4758, 0.5709, 0.475, 0.5625, 0.7874, 0.3634, 0.7881, 0.3832, 0.8283, 0.424, 0.8458, 0.3923, 0.7806, 0.4796, 0.7859, 0.407, 0.8401, 0.4113, 0.8424, 0.4789, 0.7732, 0.5654, 0.7806, 0.4796, 0.8424, 0.4789, 0.8257, 0.5439, 0.7732, 0.5822, 0.7732, 0.5654, 0.8257, 0.5439, 0.8259, 0.5591, 0.8458, 0.3923, 0.8283, 0.424, 0.835, 0.4505, 0.8506, 0.463, 0.8424, 0.4789, 0.8401, 0.4113, 0.8458, 0.3923, 0.8506, 0.463, 0.8259, 0.5591, 0.8257, 0.5439, 0.8421, 0.5296, 0.8414, 0.5417, 0.727, 0.3568, 0.7273, 0.3559, 0.7881, 0.3832, 0.7874, 0.3634, 0.7237, 0.472, 0.7263, 0.3899, 0.7859, 0.407, 0.7806, 0.4796, 0.7212, 0.564, 0.7237, 0.472, 0.7806, 0.4796, 0.7732, 0.5654, 0.7201, 0.5881, 0.7212, 0.564, 0.7732, 0.5654, 0.7732, 0.5822, 0.4472, 0.2941, 0.4493, 0.3262, 0.4263, 0.3855, 0.4395, 0.325, 0.4493, 0.3262, 0.4645, 0.4592, 0.4398, 0.4841, 0.4263, 0.3855, 0.4645, 0.4592, 0.471, 0.5255, 0.444, 0.5367, 0.4398, 0.4841, 0.475, 0.5625, 0.4758, 0.5709, 0.4499, 0.5765, 0.4494, 0.5695, 0.4218, 0.3623, 0.4263, 0.3855, 0.4056, 0.4182, 0.402, 0.3958, 0.4398, 0.4841, 0.444, 0.5367, 0.4248, 0.5444, 0.4183, 0.4976, 0.4494, 0.5695, 0.4499, 0.5765, 0.431, 0.584, 0.4287, 0.576, 0.3233, 0.4207, 0.3198, 0.4397, 0.3077, 0.437, 0.3037, 0.4162, 0.3157, 0.4588, 0.3121, 0.4666, 0.2941, 0.4738, 0.3036, 0.4619, 0.3028, 0.5093, 0.298, 0.5192, 0.2895, 0.5018, 0.2942, 0.4951, 0.298, 0.5192, 0.2901, 0.5235, 0.2808, 0.4966, 0.2895, 0.5018, 0.3826, 0.4233, 0.3911, 0.4334, 0.3647, 0.439, 0.3616, 0.4316, 0.3644, 0.4903, 0.3665, 0.4494, 0.3889, 0.4629, 0.378, 0.5017, 0.3805, 0.5305, 0.3784, 0.56, 0.3597, 0.5693, 0.3632, 0.5327, 0.3665, 0.4494, 0.3647, 0.439, 0.3911, 0.4334, 0.3889, 0.4629, 0.3493, 0.4422, 0.3498, 0.4475, 0.3335, 0.4524, 0.3376, 0.4481, 0.3488, 0.456, 0.3476, 0.487, 0.329, 0.4873, 0.3329, 0.4655, 0.3446, 0.534, 0.3444, 0.5604, 0.3259, 0.5516, 0.3223, 0.53, 0.3175, 0.5493, 0.3071, 0.5574, 0.3031, 0.5466, 0.3149, 0.5399, 0.4583, 0.3063, 0.4472, 0.2941, 0.4395, 0.325, 0.4339, 0.3285, 0.5883, 0.3521, 0.5215, 0.3324, 0.5223, 0.301, 0.5891, 0.3142, 0.7263, 0.3899, 0.6633, 0.3643, 0.664, 0.3273, 0.727, 0.3568, 0.6633, 0.3643, 0.5883, 0.3521, 0.5891, 0.3142, 0.664, 0.3273, 0.5226, 0.2948, 0.5223, 0.301, 0.4891, 0.2927, 0.489, 0.2937, 0.501, 0.05745, 0.4666, 0.05745, 0.4663, 0.05745, 0.4835, 0.05745, 0.8424, 0.4789, 0.8506, 0.463, 0.8446, 0.4915, 0.8438, 0.5067, 0.5007, 0.05745, 0.501, 0.05745, 0.4835, 0.05745, 0.4832, 0.05745, 0.501, 0.05745, 0.486, 0.06809, 0.4701, 0.06705, 0.4666, 0.05745, 0.4636, 0.07964, 0.4668, 0.06705, 0.4577, 0.06516, 0.4528, 0.0783, 0.4589, 0.0656, 0.4544, 0.07776, 0.4467, 0.05745, 0.4556, 0.05745, 0.486, 0.06809, 0.4691, 0.08039, 0.4652, 0.0791, 0.4701, 0.06705, 0.4685, 0.08112, 0.4852, 0.06814, 0.4668, 0.06705, 0.4636, 0.07964, 0.4651, 0.05745, 0.5007, 0.05745, 0.4832, 0.05745, 0.4656, 0.05745, 0.4832, 0.05745, 0.4835, 0.05745, 0.4663, 0.05745, 0.4656, 0.05745, 0.4528, 0.0783, 0.4577, 0.06516, 0.4541, 0.05745, 0.4449, 0.05745, 0.4449, 0.05745, 0.4467, 0.05745, 0.4544, 0.07776, 0.4528, 0.0783, 0.4852, 0.06814, 0.5007, 0.05745, 0.4651, 0.05745, 0.4668, 0.06705, 0.4652, 0.0791, 0.4636, 0.07964, 0.4528, 0.0783, 0.4544, 0.07776, 0.4339, 0.3285, 0.4395, 0.325, 0.4263, 0.3855, 0.4218, 0.3623, 0.4901, 0.1031, 0.5042, 0.1052, 0.5027, 0.07434, 0.4885, 0.0786, 0.4718, 0.1048, 0.4901, 0.1031, 0.4885, 0.0786, 0.4707, 0.08873, 0.5042, 0.1052, 0.5041, 0.1053, 0.5027, 0.07535, 0.5027, 0.07434, 0.4731, 0.104, 0.4718, 0.1048, 0.4707, 0.08873, 0.4719, 0.08773, 0.4903, 0.1041, 0.4731, 0.104, 0.4719, 0.08773, 0.4889, 0.08057, 0.5041, 0.1053, 0.4903, 0.1041, 0.4889, 0.08057, 0.5027, 0.07535, 0.8209, 0.2088, 0.8435, 0.2221, 0.8535, 0.1981, 0.8301, 0.1876, 0.7984, 0.2001, 0.8209, 0.2088, 0.8301, 0.1876, 0.8061, 0.1768, 0.8417, 0.227, 0.8195, 0.2181, 0.829, 0.1928, 0.8522, 0.2022, 0.8195, 0.2181, 0.7973, 0.2069, 0.8052, 0.1828, 0.829, 0.1928, 0.8435, 0.2221, 0.8417, 0.227, 0.8522, 0.2022, 0.8535, 0.1981, 0.7973, 0.2069, 0.7984, 0.2001, 0.8061, 0.1768, 0.8052, 0.1828, 0.8506, 0.463, 0.835, 0.4505, 0.8448, 0.4867, 0.8446, 0.4915, 0.8257, 0.5439, 0.8424, 0.4789, 0.8438, 0.5067, 0.8421, 0.5296, 0.7912, 0.2887, 0.8307, 0.3076, 0.8435, 0.2221, 0.8209, 0.2088, 0.754, 0.2864, 0.7912, 0.2887, 0.8209, 0.2088, 0.7984, 0.2001, 0.8274, 0.3184, 0.79, 0.3123, 0.8195, 0.2181, 0.8417, 0.227, 0.79, 0.3123, 0.7533, 0.2996, 0.7973, 0.2069, 0.8195, 0.2181, 0.8307, 0.3076, 0.8274, 0.3184, 0.8417, 0.227, 0.8435, 0.2221, 0.7533, 0.2996, 0.754, 0.2864, 0.7984, 0.2001, 0.7973, 0.2069, 0.7874, 0.3634, 0.8458, 0.3923, 0.8307, 0.3076, 0.7912, 0.2887, 0.727, 0.3568, 0.7874, 0.3634, 0.7912, 0.2887, 0.754, 0.2864, 0.8401, 0.4113, 0.7859, 0.407, 0.79, 0.3123, 0.8274, 0.3184, 0.7859, 0.407, 0.7263, 0.3899, 0.7533, 0.2996, 0.79, 0.3123, 0.8458, 0.3923, 0.8401, 0.4113, 0.8274, 0.3184, 0.8307, 0.3076, 0.7263, 0.3899, 0.727, 0.3568, 0.754, 0.2864, 0.7533, 0.2996, 0.8301, 0.1876, 0.8535, 0.1981, 0.8416, 0.1589, 0.8254, 0.1614, 0.8061, 0.1768, 0.8301, 0.1876, 0.8254, 0.1614, 0.8087, 0.164, 0.8522, 0.2022, 0.829, 0.1928, 0.8253, 0.1643, 0.8413, 0.1613, 0.829, 0.1928, 0.8052, 0.1828, 0.8089, 0.1672, 0.8253, 0.1643, 0.8535, 0.1981, 0.8522, 0.2022, 0.8413, 0.1613, 0.8416, 0.1589, 0.8052, 0.1828, 0.8061, 0.1768, 0.8087, 0.164, 0.8089, 0.1672, 0.8254, 0.1614, 0.8416, 0.1589, 0.8331, 0.1341, 0.8194, 0.1396, 0.8087, 0.164, 0.8254, 0.1614, 0.8194, 0.1396, 0.8053, 0.1453, 0.8413, 0.1613, 0.8253, 0.1643, 0.8195, 0.1415, 0.833, 0.1357, 0.8253, 0.1643, 0.8089, 0.1672, 0.8056, 0.1473, 0.8195, 0.1415, 0.8416, 0.1589, 0.8413, 0.1613, 0.833, 0.1357, 0.8331, 0.1341, 0.8089, 0.1672, 0.8087, 0.164, 0.8053, 0.1453, 0.8056, 0.1473, 0.4906, 0.2703, 0.5162, 0.2763, 0.511, 0.1965, 0.4915, 0.1927, 0.4582, 0.2713, 0.4906, 0.2703, 0.4915, 0.1927, 0.4668, 0.1934, 0.5162, 0.2763, 0.5156, 0.2789, 0.5106, 0.1935, 0.511, 0.1965, 0.4598, 0.2745, 0.4582, 0.2713, 0.4668, 0.1934, 0.4681, 0.1908, 0.4888, 0.2773, 0.4598, 0.2745, 0.4681, 0.1908, 0.4916, 0.1905, 0.5156, 0.2789, 0.4888, 0.2773, 0.4916, 0.1905, 0.5106, 0.1935, 0.4891, 0.2927, 0.5223, 0.301, 0.5162, 0.2763, 0.4906, 0.2703, 0.4472, 0.2941, 0.4891, 0.2927, 0.4906, 0.2703, 0.4582, 0.2713, 0.5223, 0.301, 0.5215, 0.3324, 0.5156, 0.2789, 0.5162, 0.2763, 0.4493, 0.3262, 0.4472, 0.2941, 0.4582, 0.2713, 0.4598, 0.2745, 0.4893, 0.3256, 0.4493, 0.3262, 0.4598, 0.2745, 0.4888, 0.2773, 0.5215, 0.3324, 0.4893, 0.3256, 0.4888, 0.2773, 0.5156, 0.2789, 0.8446, 0.4915, 0.8448, 0.4867, 0.8454, 0.4716, 0.8463, 0.4762, 0.8438, 0.5067, 0.8446, 0.4915, 0.8463, 0.4762, 0.8494, 0.4907, 0.8421, 0.5296, 0.8438, 0.5067, 0.8494, 0.4907, 0.8535, 0.513, 0.8414, 0.5417, 0.8421, 0.5296, 0.8535, 0.513, 0.8559, 0.5246, 0.8463, 0.4762, 0.8454, 0.4716, 0.8458, 0.4477, 0.8482, 0.4507, 0.8494, 0.4907, 0.8463, 0.4762, 0.8482, 0.4507, 0.8561, 0.4604, 0.8535, 0.513, 0.8494, 0.4907, 0.8561, 0.4604, 0.8677, 0.4755, 0.8559, 0.5246, 0.8535, 0.513, 0.8677, 0.4755, 0.874, 0.4832, 0.8482, 0.4507, 0.8458, 0.4477, 0.8455, 0.4158, 0.8483, 0.417, 0.8561, 0.4604, 0.8482, 0.4507, 0.8483, 0.417, 0.8571, 0.4206, 0.8677, 0.4755, 0.8561, 0.4604, 0.8571, 0.4206, 0.8702, 0.4266, 0.874, 0.4832, 0.8677, 0.4755, 0.8702, 0.4266, 0.8772, 0.4295, 0.8483, 0.417, 0.8455, 0.4158, 0.8463, 0.3626, 0.8491, 0.3638, 0.8571, 0.4206, 0.8483, 0.417, 0.8491, 0.3638, 0.8579, 0.3674, 0.8702, 0.4266, 0.8571, 0.4206, 0.8579, 0.3674, 0.871, 0.3734, 0.8772, 0.4295, 0.8702, 0.4266, 0.871, 0.3734, 0.878, 0.3763, 0.8529, 0.3063, 0.8507, 0.3054, 0.8578, 0.2481, 0.8594, 0.2487, 0.8599, 0.3091, 0.8529, 0.3063, 0.8594, 0.2487, 0.8645, 0.2508, 0.8702, 0.3138, 0.8599, 0.3091, 0.8645, 0.2508, 0.8721, 0.2543, 0.8758, 0.3162, 0.8702, 0.3138, 0.8721, 0.2543, 0.8762, 0.256, 0.8625, 0.2135, 0.861, 0.2126, 0.8679, 0.1764, 0.8693, 0.1775, 0.8672, 0.2163, 0.8625, 0.2135, 0.8693, 0.1775, 0.8735, 0.181, 0.8741, 0.2208, 0.8672, 0.2163, 0.8735, 0.181, 0.8798, 0.1865, 0.8778, 0.223, 0.8741, 0.2208, 0.8798, 0.1865, 0.8832, 0.1892, 0.8775, 0.1534, 0.8765, 0.1521, 0.8892, 0.1318, 0.89, 0.1333, 0.881, 0.1576, 0.8775, 0.1534, 0.89, 0.1333, 0.8927, 0.1382, 0.8861, 0.1642, 0.881, 0.1576, 0.8927, 0.1382, 0.8967, 0.1458, 0.8889, 0.1675, 0.8861, 0.1642, 0.8967, 0.1458, 0.8988, 0.1498, 0.902, 0.1223, 0.9015, 0.1206, 0.9153, 0.1142, 0.9156, 0.1161, 0.9038, 0.1279, 0.902, 0.1223, 0.9156, 0.1161, 0.9165, 0.1223, 0.9064, 0.1364, 0.9038, 0.1279, 0.9165, 0.1223, 0.9176, 0.1318, 0.9078, 0.1409, 0.9064, 0.1364, 0.9176, 0.1318, 0.9183, 0.1368, 0.9274, 0.1161, 0.9273, 0.1143, 0.9393, 0.1184, 0.9391, 0.1201, 0.9275, 0.1219, 0.9274, 0.1161, 0.9391, 0.1201, 0.9385, 0.1253, 0.9276, 0.1313, 0.9275, 0.1219, 0.9385, 0.1253, 0.9376, 0.1328, 0.9276, 0.1351, 0.9276, 0.1313, 0.9376, 0.1328, 0.9372, 0.1358, 0.8491, 0.3638, 0.8463, 0.3626, 0.8507, 0.3054, 0.8529, 0.3063, 0.8579, 0.3674, 0.8491, 0.3638, 0.8529, 0.3063, 0.8599, 0.3091, 0.871, 0.3734, 0.8579, 0.3674, 0.8599, 0.3091, 0.8702, 0.3138, 0.878, 0.3763, 0.871, 0.3734, 0.8702, 0.3138, 0.8758, 0.3162, 0.8594, 0.2487, 0.8578, 0.2481, 0.861, 0.2126, 0.8625, 0.2135, 0.8645, 0.2508, 0.8594, 0.2487, 0.8625, 0.2135, 0.8672, 0.2163, 0.8721, 0.2543, 0.8645, 0.2508, 0.8672, 0.2163, 0.8741, 0.2208, 0.8762, 0.256, 0.8721, 0.2543, 0.8741, 0.2208, 0.8778, 0.223, 0.8693, 0.1775, 0.8679, 0.1764, 0.8765, 0.1521, 0.8775, 0.1534, 0.8735, 0.181, 0.8693, 0.1775, 0.8775, 0.1534, 0.881, 0.1576, 0.8798, 0.1865, 0.8735, 0.181, 0.881, 0.1576, 0.8861, 0.1642, 0.8832, 0.1892, 0.8798, 0.1865, 0.8861, 0.1642, 0.8889, 0.1675, 0.89, 0.1333, 0.8892, 0.1318, 0.9015, 0.1206, 0.902, 0.1223, 0.8927, 0.1382, 0.89, 0.1333, 0.902, 0.1223, 0.9038, 0.1279, 0.8967, 0.1458, 0.8927, 0.1382, 0.9038, 0.1279, 0.9064, 0.1364, 0.8988, 0.1498, 0.8967, 0.1458, 0.9064, 0.1364, 0.9078, 0.1409, 0.9156, 0.1161, 0.9153, 0.1142, 0.9273, 0.1143, 0.9274, 0.1161, 0.9165, 0.1223, 0.9156, 0.1161, 0.9274, 0.1161, 0.9275, 0.1219, 0.9176, 0.1318, 0.9165, 0.1223, 0.9275, 0.1219, 0.9276, 0.1313, 0.9183, 0.1368, 0.9176, 0.1318, 0.9276, 0.1313, 0.9276, 0.1351, 0.9391, 0.1201, 0.9393, 0.1184, 0.9444, 0.123, 0.9434, 0.1238, 0.9434, 0.1238, 0.9444, 0.123, 0.9458, 0.129, 0.9447, 0.1284, 0.9391, 0.1201, 0.9434, 0.1238, 0.9447, 0.1284, 0.9385, 0.1253, 0.9372, 0.1358, 0.9376, 0.1328, 0.9419, 0.1324, 0.9431, 0.1346, 0.9458, 0.129, 0.9431, 0.1346, 0.9419, 0.1324, 0.9447, 0.1284, 0.9376, 0.1328, 0.9385, 0.1253, 0.9447, 0.1284, 0.9419, 0.1324, 0.4707, 0.08873, 0.4885, 0.0786, 0.4852, 0.06814, 0.4685, 0.08112, 0.4889, 0.08057, 0.4719, 0.08773, 0.4691, 0.08039, 0.486, 0.06809, 0.4885, 0.0786, 0.5027, 0.07434, 0.5007, 0.05745, 0.4852, 0.06814, 0.4719, 0.08773, 0.4707, 0.08873, 0.4685, 0.08112, 0.4691, 0.08039, 0.5027, 0.07535, 0.4889, 0.08057, 0.486, 0.06809, 0.501, 0.05745, 0.5027, 0.07434, 0.5027, 0.07535, 0.501, 0.05745, 0.5007, 0.05745, 0.4467, 0.05745, 0.4663, 0.05745, 0.4666, 0.05745, 0.4556, 0.05745, 0.4656, 0.05745, 0.4663, 0.05745, 0.4467, 0.05745, 0.4449, 0.05745, 0.4666, 0.05745, 0.4701, 0.06705, 0.4589, 0.0656, 0.4556, 0.05745, 0.4701, 0.06705, 0.4652, 0.0791, 0.4544, 0.07776, 0.4589, 0.0656, 0.4651, 0.05745, 0.4656, 0.05745, 0.4449, 0.05745, 0.4541, 0.05745, 0.4668, 0.06705, 0.4651, 0.05745, 0.4541, 0.05745, 0.4577, 0.06516, 0.4915, 0.1927, 0.511, 0.1965, 0.5042, 0.1052, 0.4901, 0.1031, 0.4668, 0.1934, 0.4915, 0.1927, 0.4901, 0.1031, 0.4718, 0.1048, 0.511, 0.1965, 0.5106, 0.1935, 0.5041, 0.1053, 0.5042, 0.1052, 0.4681, 0.1908, 0.4668, 0.1934, 0.4718, 0.1048, 0.4731, 0.104, 0.4916, 0.1905, 0.4681, 0.1908, 0.4731, 0.104, 0.4903, 0.1041, 0.5106, 0.1935, 0.4916, 0.1905, 0.4903, 0.1041, 0.5041, 0.1053, 0.7885, 0.1095, 0.7879, 0.1103, 0.7829, 0.1094, 0.7845, 0.1086, 0.819, 0.08276, 0.7847, 0.08689, 0.7844, 0.08693, 0.8016, 0.08485, 0.8187, 0.0828, 0.819, 0.08276, 0.8016, 0.08485, 0.8012, 0.0849, 0.819, 0.08276, 0.8046, 0.09516, 0.7887, 0.09603, 0.7847, 0.08689, 0.7829, 0.1094, 0.7854, 0.09644, 0.7762, 0.09565, 0.772, 0.1093, 0.7775, 0.09593, 0.7736, 0.1086, 0.7648, 0.08928, 0.7738, 0.08821, 0.8046, 0.09516, 0.7885, 0.1095, 0.7845, 0.1086, 0.7887, 0.09603, 0.7879, 0.1103, 0.8039, 0.09531, 0.7854, 0.09644, 0.7829, 0.1094, 0.7832, 0.08707, 0.8187, 0.0828, 0.8012, 0.0849, 0.7837, 0.08701, 0.8012, 0.0849, 0.8016, 0.08485, 0.7844, 0.08693, 0.7837, 0.08701, 0.772, 0.1093, 0.7762, 0.09565, 0.7723, 0.08839, 0.7631, 0.08949, 0.7631, 0.08949, 0.7648, 0.08928, 0.7736, 0.1086, 0.772, 0.1093, 0.8039, 0.09531, 0.8187, 0.0828, 0.7832, 0.08707, 0.7854, 0.09644, 0.7845, 0.1086, 0.7829, 0.1094, 0.772, 0.1093, 0.7736, 0.1086, 0.7932, 0.1172, 0.8104, 0.105, 0.8039, 0.09531, 0.7879, 0.1103, 0.811, 0.1069, 0.7944, 0.1161, 0.7885, 0.1095, 0.8046, 0.09516, 0.8104, 0.105, 0.8244, 0.09906, 0.8187, 0.0828, 0.8039, 0.09531, 0.7944, 0.1161, 0.7932, 0.1172, 0.7879, 0.1103, 0.7885, 0.1095, 0.8244, 0.1001, 0.811, 0.1069, 0.8046, 0.09516, 0.819, 0.08276, 0.8244, 0.09906, 0.8244, 0.1001, 0.819, 0.08276, 0.8187, 0.0828, 0.7648, 0.08928, 0.7844, 0.08693, 0.7847, 0.08689, 0.7738, 0.08821, 0.7837, 0.08701, 0.7844, 0.08693, 0.7648, 0.08928, 0.7631, 0.08949, 0.7847, 0.08689, 0.7887, 0.09603, 0.7775, 0.09593, 0.7738, 0.08821, 0.7887, 0.09603, 0.7845, 0.1086, 0.7736, 0.1086, 0.7775, 0.09593, 0.7832, 0.08707, 0.7837, 0.08701, 0.7631, 0.08949, 0.7723, 0.08839, 0.7854, 0.09644, 0.7832, 0.08707, 0.7723, 0.08839, 0.7762, 0.09565, 0.8194, 0.1396, 0.8104, 0.105, 0.7932, 0.1172, 0.8053, 0.1453, 0.8053, 0.1453, 0.7932, 0.1172, 0.7944, 0.1161, 0.8056, 0.1473, 0.8056, 0.1473, 0.7944, 0.1161, 0.811, 0.1069, 0.8195, 0.1415, 0.8195, 0.1415, 0.811, 0.1069, 0.8244, 0.1001, 0.833, 0.1357, 0.833, 0.1357, 0.8244, 0.1001, 0.8244, 0.09906, 0.8331, 0.1341, 0.8331, 0.1341, 0.8244, 0.09906, 0.8104, 0.105, 0.8194, 0.1396, 0.3215, 0.5592, 0.3134, 0.5691, 0.3071, 0.5574, 0.3175, 0.5493, 0.3855, 0.5951, 0.3819, 0.604, 0.3528, 0.6133, 0.3639, 0.5974, 0.3428, 0.5806, 0.337, 0.5983, 0.324, 0.5826, 0.3298, 0.5704, 0.3223, 0.53, 0.3259, 0.5516, 0.3175, 0.5493, 0.3149, 0.5399, 0.3121, 0.4666, 0.329, 0.4873, 0.3223, 0.53, 0.3028, 0.5093, 0.3198, 0.4397, 0.3157, 0.4588, 0.3036, 0.4619, 0.3077, 0.437, 0.3476, 0.487, 0.3644, 0.4903, 0.3632, 0.5327, 0.3446, 0.534, 0.3889, 0.4629, 0.394, 0.5119, 0.3805, 0.5305, 0.378, 0.5017, 0.3498, 0.4475, 0.3488, 0.456, 0.3329, 0.4655, 0.3335, 0.4524, 0.394, 0.5119, 0.3922, 0.5318, 0.3784, 0.56, 0.3805, 0.5305, 0.3632, 0.5327, 0.3644, 0.4903, 0.378, 0.5017, 0.3805, 0.5305, 0.3616, 0.4316, 0.3647, 0.439, 0.3498, 0.4475, 0.3493, 0.4422, 0.3665, 0.4494, 0.3644, 0.4903, 0.3476, 0.487, 0.3488, 0.456, 0.3632, 0.5327, 0.3597, 0.5693, 0.3444, 0.5604, 0.3446, 0.534, 0.3639, 0.5974, 0.3528, 0.6133, 0.337, 0.5983, 0.3428, 0.5806, 0.3597, 0.5693, 0.3639, 0.5974, 0.3428, 0.5806, 0.3444, 0.5604, 0.329, 0.4873, 0.3476, 0.487, 0.3446, 0.534, 0.3223, 0.53, 0.3647, 0.439, 0.3665, 0.4494, 0.3488, 0.456, 0.3498, 0.4475, 0.3376, 0.4481, 0.3335, 0.4524, 0.3198, 0.4397, 0.3233, 0.4207, 0.3329, 0.4655, 0.329, 0.4873, 0.3121, 0.4666, 0.3157, 0.4588, 0.3223, 0.53, 0.3149, 0.5399, 0.298, 0.5192, 0.3028, 0.5093, 0.3149, 0.5399, 0.3031, 0.5466, 0.2901, 0.5235, 0.298, 0.5192, 0.2941, 0.4738, 0.3121, 0.4666, 0.3028, 0.5093, 0.2942, 0.4951, 0.3335, 0.4524, 0.3329, 0.4655, 0.3157, 0.4588, 0.3198, 0.4397, 0.2808, 0.4966, 0.2872, 0.4817, 0.2942, 0.4951, 0.2895, 0.5018, 0.3036, 0.4619, 0.2941, 0.4738, 0.2894, 0.4736, 0.3001, 0.4634, 0.4022, 0.5059, 0.394, 0.5119, 0.3889, 0.4629, 0.3911, 0.4334, 0.2941, 0.4738, 0.2942, 0.4951, 0.2872, 0.4817, 0.2894, 0.4736, 0.3993, 0.5672, 0.3943, 0.5996, 0.4014, 0.6106, 0.4059, 0.5946, 0.3077, 0.437, 0.3036, 0.4619, 0.3001, 0.4634, 0.3037, 0.4162, 0.3969, 0.5612, 0.3993, 0.5672, 0.4059, 0.5946, 0.4034, 0.5921, 0.3444, 0.5604, 0.3428, 0.5806, 0.3298, 0.5704, 0.3259, 0.5516, 0.3298, 0.5704, 0.324, 0.5826, 0.3134, 0.5691, 0.3215, 0.5592, 0.3259, 0.5516, 0.3298, 0.5704, 0.3215, 0.5592, 0.3175, 0.5493, 0.4135, 0.5805, 0.4136, 0.5895, 0.3976, 0.6036, 0.4003, 0.5934, 0.4263, 0.3855, 0.4398, 0.4841, 0.4183, 0.4976, 0.4056, 0.4182, 0.3688, 0.5788, 0.3708, 0.5901, 0.3639, 0.5974, 0.3597, 0.5693, 0.3793, 0.5724, 0.3688, 0.5788, 0.3597, 0.5693, 0.3784, 0.56, 0.3921, 0.5451, 0.3793, 0.5724, 0.3784, 0.56, 0.3922, 0.5318, 0.3708, 0.5901, 0.3853, 0.5837, 0.3855, 0.5951, 0.3639, 0.5974, 0.3872, 0.6043, 0.3993, 0.6066, 0.4014, 0.6106, 0.3883, 0.6107, 0.3993, 0.6066, 0.4034, 0.5921, 0.4059, 0.5946, 0.4014, 0.6106, 0.3943, 0.5996, 0.3786, 0.6019, 0.3883, 0.6107, 0.4014, 0.6106, 0.3898, 0.5864, 0.3969, 0.5612, 0.4034, 0.5921, 0.3993, 0.6066, 0.377, 0.5929, 0.3898, 0.5864, 0.3993, 0.6066, 0.3872, 0.6043, 0.3786, 0.6019, 0.377, 0.5929, 0.3872, 0.6043, 0.3883, 0.6107, 0.3944, 0.5544, 0.3853, 0.5837, 0.3943, 0.5996, 0.3993, 0.5672, 0.3921, 0.5451, 0.3944, 0.5544, 0.3993, 0.5672, 0.3969, 0.5612, 0.3853, 0.5837, 0.3708, 0.5901, 0.3786, 0.6019, 0.3943, 0.5996, 0.3793, 0.5724, 0.3921, 0.5451, 0.3969, 0.5612, 0.3898, 0.5864, 0.3688, 0.5788, 0.3793, 0.5724, 0.3898, 0.5864, 0.377, 0.5929, 0.3708, 0.5901, 0.3688, 0.5788, 0.377, 0.5929, 0.3786, 0.6019, 0.4003, 0.5934, 0.3976, 0.6036, 0.3819, 0.604, 0.3855, 0.5951, 0.4287, 0.576, 0.431, 0.584, 0.4136, 0.5895, 0.4135, 0.5805, 0.3853, 0.5837, 0.3944, 0.5544, 0.4003, 0.5934, 0.3855, 0.5951, 0.402, 0.3958, 0.4056, 0.4182, 0.3911, 0.4334, 0.3826, 0.4233, 0.4056, 0.4182, 0.4183, 0.4976, 0.4022, 0.5059, 0.3911, 0.4334, 0.4248, 0.5444, 0.4108, 0.5453, 0.4022, 0.5059, 0.4183, 0.4976, 0.4287, 0.576, 0.4135, 0.5805, 0.4108, 0.5453, 0.4248, 0.5444, 0.4965, 0.5198, 0.4959, 0.5552, 0.475, 0.5625, 0.471, 0.5255, 0.444, 0.5367, 0.4494, 0.5695, 0.4287, 0.576, 0.4248, 0.5444, 0.471, 0.5255, 0.475, 0.5625, 0.4494, 0.5695, 0.444, 0.5367, 0.5236, 0.5238, 0.5119, 0.5488, 0.4959, 0.5552, 0.4965, 0.5198, 0.5119, 0.5488, 0.5132, 0.5578, 0.4974, 0.5623, 0.4959, 0.5552, 0.394, 0.5119, 0.4022, 0.5059, 0.4108, 0.5453, 0.3922, 0.5318, 0.3944, 0.5544, 0.3921, 0.5451, 0.3922, 0.5318, 0.4108, 0.5453, 0.3944, 0.5544, 0.4108, 0.5453, 0.4135, 0.5805, 0.4003, 0.5934])
me_cylinder_014.materials.append(mat_eye_001)
me_cylinder_014.use_remesh_preserve_volume = False
me_cylinder_014.use_remesh_preserve_attributes = False
me_cylinder_014.use_mirror_vertex_groups = False
me_cylinder_014.update()

# ---- objects
ob_tiger = bpy.data.objects.new('Tiger', me_cylinder_014)

# ---- transforms, parenting, visibility, modifiers, constraints
ob_tiger.location = (0.0, 0.0, 0.0)
ob_tiger.lineart.crease_threshold = 0.0
_m = ob_tiger.modifiers.new('Mirror', 'MIRROR')
_m.use_clip = True

# ---- collection membership
scene.collection.objects.link(ob_tiger)

# ---- scene / render settings (as saved in the file)
scene.frame_start = 1; scene.frame_end = 250; scene.frame_set(1)
scene.render.engine = 'BLENDER_EEVEE_NEXT'
scene.cycles.sampling_pattern = 'TABULATED_SOBOL'
scene.view_settings.view_transform = 'Filmic'
bpy.context.view_layer.update()

# ---- added for rendering (the .blend has no active camera and no usable light): camera, sun
cam_auto = bpy.data.cameras.new('AutoCamera')
cam_auto.lens = 50.0
cam_auto.sensor_width = 36.0
cam_auto.clip_end = 1000.0
ob_auto_camera = bpy.data.objects.new('AutoCamera', cam_auto)
scene.collection.objects.link(ob_auto_camera)
ob_auto_camera.location = (7.23858, -7.61004, 7.62628)
ob_auto_camera.rotation_euler = (1.09748, -7.21219e-08, 0.694738)
scene.camera = ob_auto_camera
light_auto_sun = bpy.data.lights.new('AutoSun', 'SUN')
light_auto_sun.energy = 3.0
light_auto_sun.angle = 0.0523599
ob_auto_sun = bpy.data.objects.new('AutoSun', light_auto_sun)
scene.collection.objects.link(ob_auto_sun)
ob_auto_sun.rotation_euler = (0.872665, 0.174533, 0.523599)
bpy.context.view_layer.update()
